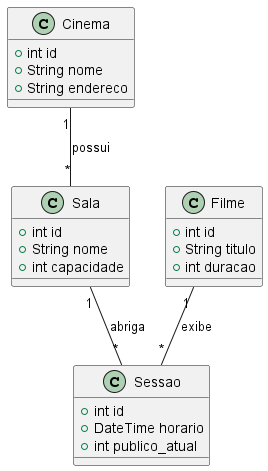

The diagram above was rendered by PlantUML. Its source (embedded in the PNG):
@startuml Diagramas de Classes do Domínio
class Cinema {
    +int id
    +String nome
    +String endereco
}

class Sala {
    +int id
    +String nome
    +int capacidade
}

class Filme {
    +int id
    +String titulo
    +int duracao
}

class Sessao {
    +int id
    +DateTime horario
    +int publico_atual
}

Cinema "1" -- "*" Sala : possui
Sala "1" -- "*" Sessao : abriga
Filme "1" -- "*" Sessao : exibe
@enduml